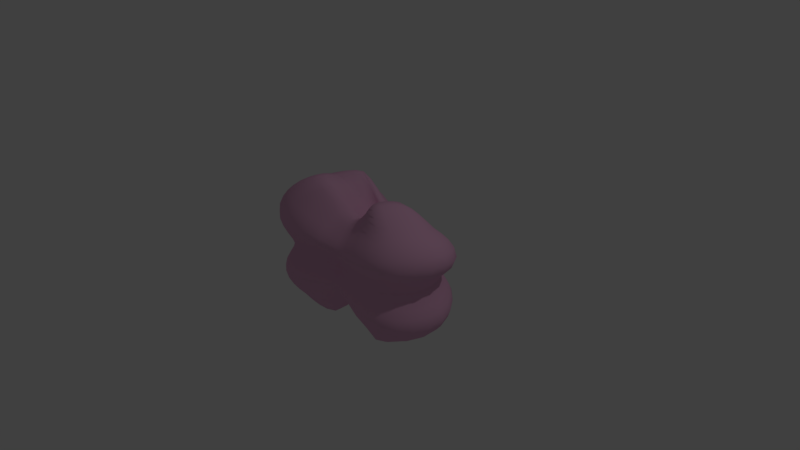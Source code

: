 # Source: Brain.blend  (saved by Blender 2.79.0; exported with 4.5.12 LTS)
import bpy
from mathutils import Matrix  # noqa: F401  (used for matrix-valued properties, if any)

bpy.ops.wm.read_factory_settings(use_empty=True)
scene = bpy.context.scene
scene.name = 'Scene'

# ---- collections
col_collection_1 = bpy.data.collections.new('Collection 1'); scene.collection.children.link(col_collection_1)

# ---- materials (node trees are filled in below, after node groups)
mat_pink = bpy.data.materials.new('Pink')
mat_pink.alpha_threshold = 0.0
mat_pink.diffuse_color = (0.7991, 0.4342, 0.6445, 1.0)
mat_pink.roughness = 0.5

# ---- material node trees
mat_pink.use_nodes = True; mat_pink.node_tree.nodes.clear()
_N = mat_pink.node_tree.nodes; _L = mat_pink.node_tree.links
n0 = _N.new('ShaderNodeOutputMaterial'); n0.name = 'Material Output'; n0.location = (300, 300)
n1 = _N.new('ShaderNodeBsdfDiffuse'); n1.name = 'Diffuse BSDF'; n1.location = (10, 300)
n1.inputs[0].default_value = (0.7991, 0.4342, 0.6445, 1.0)
_L.new(n1.outputs[0], n0.inputs[0])
n0.is_active_output = True

# ---- world
world_world = bpy.data.worlds.new('World'); scene.world = world_world
world_world.color = (0.05088, 0.05088, 0.05088)
world_world.use_sun_shadow = False
world_world.sun_shadow_jitter_overblur = 0.0
world_world.cycles.sampling_method = 'MANUAL'

# ---- cameras
cam_camera = bpy.data.cameras.new('Camera')
cam_camera.clip_end = 100.0
cam_camera.lens = 35.0
cam_camera.sensor_width = 32.0
cam_camera.sensor_height = 18.0
cam_camera.ortho_scale = 7.314
cam_camera.dof.focus_distance = 0.0

# ---- lights
light_lamp = bpy.data.lights.new('Lamp', 'POINT')
light_lamp.transmission_factor = 0.0
light_lamp.cutoff_distance = 30.0
light_lamp.energy = 100.0
light_lamp.shadow_buffer_clip_start = 1.001
light_lamp.shadow_soft_size = 0.1
light_lamp.shadow_maximum_resolution = 0.006
light_lamp.use_absolute_resolution = True

# ---- meshes
me_sphere_001 = bpy.data.meshes.new('Sphere.001')
me_sphere_001.from_pydata([(0.0112, 0.2506, 0.5859), (0.1671, 0.1139, -0.4009), (0.1671, 0.1139, 0.3769), (0.4886, 0.3331, 0.5481), (0.6947, 0.4736, 0.4153), (0.8566, 0.5839, 0.208), (0.6796, 0.4633, -0.01428), (0.8357, 0.5697, -0.2494), (0.6947, 0.4736, -0.4508), (0.4886, 0.3331, -0.5835), (0.5614, 1.49e-07, 0.9239), (1.037, 1.788e-07, 0.7071), (1.379, -5.176e-06, 0.3845), (1.134, -0.002561, -0.0005384), (1.337, 4.504e-06, -0.3832), (1.037, 1.639e-07, -0.7071), (0.5614, 1.49e-07, -0.9239), (0.3969, -0.2706, 0.9239), (0.7335, -0.5, 0.7071), (0.9753, -0.6649, 0.3845), (0.801, -0.5512, -0.0005384), (0.9452, -0.6443, -0.3832), (0.7335, -0.5, -0.7071), (0.3969, -0.2706, -0.9239), (0.0112, -0.2354, 0.5859), (0.0112, -0.4414, 0.4483), (0.0112, -0.5894, 0.2434), (0.004934, -0.4893, -0.001121), (0.0112, -0.571, -0.2441), (0.0112, -0.4414, -0.4498), (0.0112, -0.2354, -0.5874), (-0.4832, -0.3294, 1.015), (-0.8592, -0.5857, 0.7727), (-0.9753, -0.6649, 0.3845), (-0.8085, -0.5512, -0.0005384), (-0.9452, -0.6443, -0.3832), (-0.7335, -0.5, -0.7071), (-0.3969, -0.2706, -0.9239), (-0.5614, 1.565e-07, 0.9239), (-1.037, 2.384e-07, 0.7071), (-1.379, -5.241e-06, 0.3845), (-1.142, -0.002561, -0.0005384), (-1.337, 4.446e-06, -0.3832), (-1.037, 1.634e-07, -0.7071), (-0.5614, 1.634e-07, -0.9239), (-0.3969, 0.2706, 0.9239), (-0.7335, 0.5, 0.7071), (-0.9753, 0.6649, 0.3845), (-0.8085, 0.5461, -0.0005384), (-0.9452, 0.6443, -0.3832), (-0.7335, 0.5, -0.7071), (-0.3969, 0.2706, -0.9239), (0.0112, 0.4566, 0.4483), (0.0112, 0.6047, 0.2434), (0.004934, 0.496, -0.001121), (0.0112, 0.5863, -0.2441), (0.0112, 0.4566, -0.4498), (0.0112, 0.2506, -0.5874), (0.3146, 0.2391, 0.4673), (0.5922, 0.4123, 0.492), (0.78, 0.5506, 0.3267), (0.7712, 0.525, 0.09364), (0.7608, 0.5164, -0.1298), (0.7701, 0.5403, -0.3625), (0.5922, 0.4133, -0.5286), (0.2481, 0.2903, 0.5413), (0.8155, 0.0133, 0.851), (1.244, 0.007036, 0.5835), (1.266, 0.001365, 0.1862), (1.238, 9.046e-05, -0.1905), (1.221, 0.005763, -0.5764), (0.8167, 0.0128, -0.8537), (0.8867, 0.2742, -0.6203), (1.159, 0.3499, -0.32), (0.9757, 0.2972, -0.01431), (1.193, 0.3597, 0.297), (0.8839, 0.2743, 0.601), (0.5217, 0.1795, 0.7481), (0.5223, 0.1788, -0.7663), (0.5698, -0.41, 0.8487), (0.8654, -0.6136, 0.57), (0.8938, -0.6166, 0.1869), (0.8776, -0.6021, -0.1892), (0.8506, -0.6007, -0.5652), (0.5699, -0.4109, -0.8499), (0.4755, -0.1331, -0.947), (0.9169, -0.2692, -0.7665), (1.233, -0.3781, -0.3987), (1.055, -0.3298, -0.00676), (1.272, -0.39, 0.4005), (0.9143, -0.2676, 0.7677), (0.4752, -0.1329, 0.9473), (0.01292, -0.3522, 0.5378), (0.0112, -0.5283, 0.3552), (0.008081, -0.5406, 0.1206), (0.008029, -0.5309, -0.1224), (0.01117, -0.5186, -0.3547), (0.01209, -0.3513, -0.538), (0.4726, -0.673, -0.317), (0.3998, -0.5609, -0.002821), (0.4874, -0.6955, 0.3177), (0.3635, -0.483, 0.5994), (0.2241, -0.2393, 0.7335), (0.2215, -0.2388, -0.7371), (0.3634, -0.4868, -0.6), (-0.6782, -0.4812, 0.9296), (-0.9356, -0.6578, 0.5907), (-0.8964, -0.6133, 0.1885), (-0.8812, -0.6021, -0.1893), (-0.8506, -0.6004, -0.5651), (-0.5693, -0.4075, -0.8453), (-0.1989, -0.249, -0.7487), (-0.3523, -0.4867, -0.6004), (-0.4613, -0.674, -0.3176), (-0.3986, -0.5626, -0.00292), (-0.477, -0.6963, 0.3121), (-0.4057, -0.5383, 0.6485), (-0.2393, -0.2803, 0.7971), (-0.8172, 0.004946, 0.8547), (-1.242, 0.001351, 0.5818), (-1.266, -0.0004722, 0.1884), (-1.243, -0.001191, -0.1901), (-1.219, 4.226e-05, -0.575), (-0.8157, 0.000171, -0.8515), (-1.057, -0.3265, -0.005637), (-1.267, -0.3869, 0.392), (-0.9854, -0.2983, 0.7923), (-0.5197, -0.159, 0.9879), (-0.4784, -0.1348, -0.9409), (-0.9154, -0.2682, -0.7563), (-1.225, -0.3734, -0.3973), (-0.5697, 0.4078, 0.8462), (-0.8656, 0.6135, 0.5701), (-0.8974, 0.6136, 0.1871), (-0.881, 0.5991, -0.1894), (-0.8508, 0.6006, -0.5653), (-0.5698, 0.4086, -0.8473), (-0.478, 0.1346, -0.9397), (-0.9151, 0.2681, -0.7558), (-1.225, 0.3731, -0.3969), (-1.056, 0.321, -0.005577), (-1.262, 0.3841, 0.3947), (-0.9128, 0.2667, 0.7521), (-0.4775, 0.1343, 0.9347), (0.0127, 0.5464, 0.3572), (0.008664, 0.5529, 0.12), (0.008439, 0.5415, -0.1225), (0.01243, 0.5363, -0.3563), (0.01852, 0.3664, -0.5377), (-0.4767, 0.7131, 0.3178), (-0.351, 0.5027, 0.6028), (-0.1866, 0.2659, -0.763), (-0.3511, 0.5037, -0.6031), (-0.4619, 0.6893, -0.3175), (-0.3989, 0.5681, -0.003017), (0.08588, 0.1955, 0.4703), (0.01983, 0.3664, 0.5362), (0.08786, 0.1944, -0.4842), (0.3147, 0.2392, -0.4965), (0.435, 0.6414, 0.2255), (0.3531, 0.4697, 0.4366), (0.25, 0.2901, -0.5577), (0.3528, 0.4718, -0.4569), (0.4244, 0.6234, -0.2474), (0.3436, 0.5075, -0.008599), (0.3897, 0.07967, 0.6367), (0.3856, 0.07952, -0.6512), (0.2577, -0.1103, 0.6381), (0.26, -0.1062, -0.6516), (0.1017, -0.06278, 0.4874), (0.1012, -0.06188, -0.5021), (-0.1503, -0.1418, 0.6802), (-0.1112, -0.1101, -0.6431), (-0.2018, 0.07095, 0.6471), (-0.1963, 0.06072, -0.6644), (-0.1309, 0.2195, 0.6262), (-0.13, 0.2196, -0.6379), (-0.186, 0.2667, 0.7628), (-0.4322, 0.6301, -0.159), (-0.2656, 0.3993, -0.7099), (-0.2647, 0.399, 0.709), (-0.4402, 0.645, 0.1537), (-0.4098, 0.6209, -0.4833), (-0.4165, 0.6336, 0.4877), (-0.7003, 0.2112, 0.8814), (-1.167, 0.3577, 0.1905), (-1.099, 0.3402, -0.6171), (-1.117, 0.3471, 0.6203), (-1.145, 0.3493, -0.1992), (-0.7016, 0.2101, -0.8862), (-1.099, -0.3404, -0.6175), (-1.164, -0.3623, 0.6331), (-1.146, -0.3523, -0.1994), (-0.7018, -0.2099, -0.886), (-0.7586, -0.2348, 0.934), (-1.169, -0.3595, 0.1894), (-0.4484, -0.6493, 0.4975), (-0.4321, -0.6201, -0.1589), (-0.2751, -0.3784, -0.6985), (-0.3228, -0.4178, 0.7507), (-0.4399, -0.6319, 0.1526), (-0.4105, -0.6024, -0.4807), (0.2917, -0.3707, -0.6947), (0.2933, -0.3678, 0.6923), (0.4463, -0.6323, 0.1541), (0.4217, -0.6021, -0.4801), (0.4286, -0.6125, 0.4844), (0.4383, -0.6188, -0.1586), (0.6988, -0.2022, 0.8999), (1.174, -0.3642, 0.1912), (1.107, -0.3423, -0.6284), (1.127, -0.3487, 0.6381), (1.149, -0.3555, -0.2007), (0.7006, -0.2038, -0.9018), (1.064, 0.3404, 0.4913), (1.07, 0.3243, -0.1651), (0.7082, 0.2375, -0.7187), (0.7066, 0.2377, 0.6976), (1.091, 0.3309, 0.1365), (1.048, 0.3318, -0.5058), (0.3858, 0.5651, -0.127), (0.3057, 0.3826, -0.5183), (0.3054, 0.3824, 0.4987), (0.3913, 0.5758, 0.1062), (0.391, 0.5639, -0.3697), (0.3966, 0.5732, 0.352), (0.3952, 0.2904, 0.5164), (0.6435, 0.4437, 0.4544), (0.8205, 0.5788, 0.272), (0.7261, 0.4859, 0.0438), (0.7997, 0.5501, -0.1856), (0.7328, 0.5097, -0.409), (0.5398, 0.3765, -0.5597), (0.1271, 0.2735, 0.5526), (0.9282, 0.007902, 0.7817), (1.33, 0.007025, 0.4965), (1.188, -0.002304, 0.1011), (1.301, 0.00178, -0.2801), (1.133, 0.004184, -0.6478), (0.693, 0.01371, -0.9044), (0.7925, 0.3805, -0.5413), (1.275, 0.1886, -0.3515), (0.8384, 0.3994, -0.01538), (1.314, 0.1942, 0.3404), (0.7905, 0.3788, 0.5122), (0.5396, 0.09584, 0.8427), (0.5053, 0.2549, -0.6741), (0.6519, -0.4578, 0.7801), (0.925, -0.6538, 0.4841), (0.846, -0.5753, 0.0969), (0.9151, -0.6328, -0.2828), (0.7929, -0.5546, -0.64), (0.481, -0.3515, -0.9015), (0.5171, -0.06477, -0.9407), (0.8325, -0.3948, -0.754), (1.315, -0.1972, -0.3927), (0.9467, -0.4621, -0.005187), (1.357, -0.2035, 0.3946), (0.8304, -0.3934, 0.7549), (0.5168, -0.06454, 0.9411), (0.01217, -0.3986, 0.4948), (0.0112, -0.5665, 0.3035), (0.006549, -0.5097, 0.06198), (0.009556, -0.5559, -0.1816), (0.01118, -0.4821, -0.404), (0.01227, -0.2971, -0.5716), (0.7107, -0.6898, -0.3502), (0.2032, -0.5208, -0.001843), (0.7333, -0.7126, 0.3513), (0.1925, -0.4494, 0.5153), (0.306, -0.2577, 0.8323), (0.1317, -0.2341, -0.6408), (0.544, -0.5089, -0.6668), (-0.7706, -0.5394, 0.8573), (-0.961, -0.6733, 0.4891), (-0.8507, -0.5734, 0.09771), (-0.917, -0.6328, -0.2829), (-0.793, -0.5545, -0.6399), (-0.4819, -0.348, -0.8975), (-0.2923, -0.2623, -0.8424), (-0.1751, -0.453, -0.5175), (-0.7052, -0.6917, -0.3508), (-0.1976, -0.522, -0.001887), (-0.7288, -0.7136, 0.3446), (-0.2051, -0.4762, 0.5386), (-0.3505, -0.3083, 0.9172), (-0.9296, 0.003112, 0.7845), (-1.329, 0.001269, 0.4956), (-1.193, -0.001437, 0.1015), (-1.302, -0.0006144, -0.2807), (-1.133, 2.728e-05, -0.6471), (-0.6929, 0.0002086, -0.903), (-0.9515, -0.4596, -0.004417), (-1.348, -0.2007, 0.3883), (-0.9361, -0.4495, 0.8042), (-0.5402, -0.08008, 0.9542), (-0.4359, -0.2027, -0.9407), (-0.9826, -0.1353, -0.7409), (-1.105, -0.5297, -0.3921), (-0.6521, 0.4563, 0.7789), (-0.9257, 0.6537, 0.4844), (-0.851, 0.571, 0.0974), (-0.9172, 0.6315, -0.2827), (-0.7932, 0.5545, -0.6401), (-0.4823, 0.3492, -0.9006), (-0.5192, 0.06703, -0.9315), (-0.8316, 0.3931, -0.7473), (-1.305, 0.1939, -0.3916), (-0.9507, 0.4537, -0.00448), (-1.345, 0.1995, 0.3907), (-0.8297, 0.3914, 0.7452), (-0.5189, 0.06704, 0.9262), (0.01297, 0.5842, 0.3047), (0.006434, 0.5185, 0.06226), (0.01024, 0.5695, -0.1812), (0.01218, 0.4987, -0.4049), (0.01988, 0.3121, -0.5716), (-0.7293, 0.7226, 0.3514), (-0.1716, 0.4768, 0.5223), (-0.08988, 0.2586, -0.6727), (-0.5386, 0.5181, -0.6693), (-0.2251, 0.639, -0.2808), (-0.6049, 0.579, -0.00287), (0.05184, 0.2227, 0.5304), (0.01612, 0.4131, 0.4938), (0.1222, 0.1608, -0.4311), (0.2454, 0.1793, -0.4382), (0.2233, 0.6208, 0.2343), (0.524, 0.474, 0.4284), (0.3699, 0.3114, -0.5652), (0.1824, 0.458, -0.4477), (0.6325, 0.6156, -0.2471), (0.1743, 0.4999, -0.004789), (0.4629, 0.05691, 0.7926), (0.3027, 0.09176, -0.5024), (0.3015, -0.1899, 0.7939), (0.2266, -0.01868, -0.5016), (0.06105, -0.145, 0.548), (0.1329, 0.01968, -0.4397), (-0.2934, -0.2391, 0.8689), (0.01321, -0.01302, -0.4912), (-0.3632, 0.04385, 0.8115), (-0.03923, 0.08238, -0.4977), (-0.2486, 0.2516, 0.7876), (-0.004369, 0.1774, -0.486), (-0.287, 0.2706, 0.8491), (0.2451, 0.1792, 0.4114), (0.5399, 0.3758, 0.5235), (0.7376, 0.515, 0.3738), (0.8151, 0.5622, 0.1459), (0.7205, 0.4811, -0.07583), (0.8051, 0.5647, -0.3098), (0.6436, 0.4448, -0.4908), (0.3687, 0.3108, 0.5389), (0.6924, 0.01436, 0.9026), (1.144, 0.004994, 0.6518), (1.338, 0.002961, 0.2764), (1.172, -0.003099, -0.1031), (1.295, 0.005642, -0.4898), (0.9297, 0.007928, -0.7844), (0.97, 0.1463, -0.6789), (1.011, 0.4788, -0.2833), (1.08, 0.1604, -0.009429), (1.039, 0.4915, 0.2504), (0.9676, 0.1471, 0.6697), (0.5052, 0.2541, 0.6464), (0.5402, 0.09429, -0.851), (0.4809, -0.3512, 0.9009), (0.8001, -0.5609, 0.6426), (0.9387, -0.6523, 0.2812), (0.8374, -0.5672, -0.09816), (0.9023, -0.6353, -0.4796), (0.6522, -0.4592, -0.7815), (0.4331, -0.2015, -0.9438), (0.9863, -0.1354, -0.752), (1.109, -0.5331, -0.3925), (1.122, -0.1729, -0.005487), (1.144, -0.5499, 0.3942), (0.9843, -0.1342, 0.753), (0.4328, -0.2014, 0.9441), (0.0133, -0.2977, 0.5714), (0.01123, -0.4869, 0.4037), (0.009589, -0.5705, 0.1798), (0.006522, -0.5048, -0.06357), (0.01116, -0.5518, -0.3028), (0.01164, -0.3982, -0.4958), (0.2427, -0.6178, -0.2809), (0.6009, -0.5768, -0.002674), (0.2501, -0.6382, 0.2813), (0.544, -0.5058, 0.6666), (0.1339, -0.2356, 0.6362), (0.3047, -0.2572, -0.8343), (0.1919, -0.4531, -0.5173), (-0.5803, -0.4135, 0.9861), (-0.9005, -0.6288, 0.6858), (-0.9393, -0.6474, 0.2829), (-0.8428, -0.5675, -0.09816), (-0.9024, -0.635, -0.4796), (-0.652, -0.4571, -0.7791), (-0.1047, -0.2407, -0.654), (-0.5384, -0.5094, -0.6678), (-0.226, -0.6179, -0.2813), (-0.6042, -0.5785, -0.002644), (-0.234, -0.6378, 0.2778), (-0.6234, -0.5892, 0.7334), (-0.1276, -0.2583, 0.6753), (-0.6938, 0.00531, 0.9063), (-1.144, 0.0009754, 0.651), (-1.337, 4.476e-05, 0.2785), (-1.18, -0.001826, -0.1019), (-1.294, 5.019e-05, -0.4891), (-0.9291, 8.929e-05, -0.7833), (-1.123, -0.1706, -0.004276), (-1.143, -0.5485, 0.3866), (-1.017, -0.1484, 0.7555), (-0.4988, -0.2419, 1.012), (-0.5195, -0.06716, -0.9326), (-0.8318, -0.3934, -0.7482), (-1.306, -0.1941, -0.3918), (-0.4825, 0.3489, 0.9003), (-0.8004, 0.5607, 0.6427), (-0.941, 0.6509, 0.2809), (-0.8424, 0.5629, -0.09862), (-0.9028, 0.6352, -0.4798), (-0.6524, 0.4576, -0.7802), (-0.4356, 0.2023, -0.9389), (-0.9825, 0.1353, -0.7405), (-1.105, 0.529, -0.3917), (-1.122, 0.1653, -0.00426), (-1.139, 0.545, 0.3913), (-0.9794, 0.1343, 0.7361), (-0.4355, 0.202, 0.9362), (0.01233, 0.5034, 0.4046), (0.01049, 0.5855, 0.1789), (0.006313, 0.5125, -0.06417), (0.0126, 0.569, -0.3036), (0.0155, 0.4135, -0.4957), (-0.2324, 0.6605, 0.2806), (-0.5383, 0.5166, 0.6695), (-0.2874, 0.2703, -0.8491), (-0.1719, 0.4765, -0.5229), (-0.7065, 0.699, -0.3504), (-0.197, 0.5318, -0.002046), (0.1199, 0.1624, 0.4112), (0.02154, 0.3122, 0.5707), (0.05251, 0.2224, -0.5381), (0.3952, 0.2904, -0.5483), (0.6484, 0.6323, 0.2151), (0.1822, 0.4576, 0.4369), (0.1285, 0.2731, -0.559), (0.5238, 0.4766, -0.4576), (0.218, 0.6027, -0.2457), (0.5131, 0.4967, -0.01192), (0.3069, 0.09085, 0.4816), (0.461, 0.05549, -0.8002), (0.2252, -0.02296, 0.4818), (0.3038, -0.1872, -0.8009), (0.1328, 0.01827, 0.4195), (0.06011, -0.1448, -0.5566), (-0.01104, -0.03322, 0.4919), (-0.2382, -0.1947, -0.7972), (-0.0426, 0.08797, 0.4768), (-0.358, 0.03384, -0.8243), (-0.00646, 0.1775, 0.4676), (-0.2498, 0.2516, -0.7925), (-0.08915, 0.2593, 0.6724), (-0.2117, 0.5871, -0.1404), (-0.6588, 0.637, -0.1648), (-0.4462, 0.6665, -0.2359), (-0.4168, 0.5918, -0.08363), (-0.1274, 0.3785, -0.6183), (-0.4117, 0.4165, -0.7911), (-0.219, 0.343, -0.752), (-0.3073, 0.4541, -0.6583), (-0.1258, 0.379, 0.6177), (-0.4111, 0.416, 0.7904), (-0.307, 0.4529, 0.6573), (-0.2182, 0.3436, 0.7519), (-0.2156, 0.5999, 0.1367), (-0.671, 0.6506, 0.1599), (-0.421, 0.5996, 0.07837), (-0.4573, 0.6873, 0.2326), (-0.1999, 0.5757, -0.4178), (-0.6289, 0.6324, -0.5373), (-0.3798, 0.5646, -0.5451), (-0.4341, 0.666, -0.4043), (-0.04909, 0.2343, -0.6228), (-0.02317, 0.2099, -0.5576), (-0.1543, 0.2426, -0.7023), (-0.04841, 0.2346, 0.6172), (-0.1536, 0.2426, 0.6966), (-0.02426, 0.2102, 0.5454), (-0.2029, 0.5879, 0.4206), (-0.6394, 0.6444, 0.543), (-0.4443, 0.6858, 0.4078), (-0.3831, 0.5702, 0.5472), (-0.6391, 0.3149, 0.8782), (-0.7602, 0.1085, 0.8712), (-0.8087, 0.2402, 0.8209), (-0.5933, 0.1741, 0.9286), (-1.047, 0.5014, 0.1773), (-1.235, 0.1837, 0.1784), (-1.103, 0.3325, 0.09887), (-1.227, 0.379, 0.2859), (-0.9875, 0.4858, -0.6076), (-1.173, 0.1735, -0.6086), (-1.01, 0.3066, -0.6923), (-1.177, 0.3668, -0.5173), (-0.2913, 0.1818, -0.8048), (-0.172, 0.1424, -0.642), (-0.3244, 0.09158, -0.8167), (-0.2913, 0.1819, 0.7963), (-0.3263, 0.09621, 0.8051), (-0.1752, 0.1481, 0.6274), (-1.003, 0.4946, 0.6125), (-1.191, 0.1772, 0.6129), (-1.207, 0.3773, 0.5206), (-1.018, 0.309, 0.692), (-1.029, 0.4906, -0.1843), (-1.214, 0.1797, -0.1848), (-1.195, 0.3679, -0.2931), (-1.091, 0.3283, -0.1077), (-0.6399, 0.3151, -0.8818), (-0.7616, 0.1057, -0.8753), (-0.5941, 0.1736, -0.9328), (-0.8111, 0.2407, -0.8262), (-1.173, -0.1735, -0.6089), (-0.9879, -0.4863, -0.6083), (-1.011, -0.3068, -0.6928), (-1.178, -0.3669, -0.5177), (-0.3264, -0.02867, -0.8198), (-0.1571, -0.02572, -0.6489), (-0.2793, -0.1198, -0.8114), (-0.3529, -0.03109, 0.8335), (-0.319, -0.1425, 0.8537), (-0.1808, -0.03752, 0.6575), (-1.216, -0.1819, 0.6177), (-1.07, -0.5283, 0.629), (-1.232, -0.384, 0.5208), (-1.08, -0.3327, 0.7199), (-1.214, -0.1824, -0.1849), (-1.03, -0.4943, -0.1843), (-1.196, -0.3696, -0.2935), (-1.092, -0.3326, -0.1077), (-0.7618, -0.1054, -0.8753), (-0.6397, -0.3147, -0.8815), (-0.5941, -0.1738, -0.9316), (-0.8113, -0.2406, -0.8263), (-0.7897, -0.1142, 0.8978), (-0.7248, -0.3605, 0.9543), (-0.8763, -0.2669, 0.8702), (-0.6443, -0.1945, 0.9804), (-1.236, -0.1851, 0.1776), (-1.048, -0.503, 0.1771), (-1.104, -0.3361, 0.09825), (-1.228, -0.3797, 0.2847), (-0.1892, -0.2109, 0.7431), (-0.06778, -0.1845, 0.6342), (-0.02995, -0.1125, 0.5722), (-0.6889, -0.6862, 0.5571), (-0.2234, -0.578, 0.42), (-0.4611, -0.6833, 0.4072), (-0.4259, -0.5975, 0.5754), (-0.6582, -0.6338, -0.165), (-0.2125, -0.5728, -0.1417), (-0.4457, -0.6536, -0.2362), (-0.4165, -0.5848, -0.08308), (-0.4153, -0.4048, -0.7834), (-0.1388, -0.3524, -0.6072), (-0.2318, -0.3198, -0.7314), (-0.3127, -0.4348, -0.6512), (-0.4874, -0.4664, 0.8601), (-0.1663, -0.3697, 0.631), (-0.3627, -0.481, 0.7018), (-0.2748, -0.3556, 0.7823), (-0.6698, -0.6438, 0.1603), (-0.2163, -0.5838, 0.1377), (-0.4206, -0.5908, 0.07734), (-0.4575, -0.6701, 0.2301), (-0.6282, -0.623, -0.5357), (-0.2029, -0.551, -0.4133), (-0.3806, -0.5469, -0.5425), (-0.434, -0.6484, -0.4031), (-0.1495, -0.1796, -0.7005), (-0.01022, -0.09427, -0.5619), (-0.04782, -0.1666, -0.6182), (0.1591, -0.3483, -0.6051), (0.4233, -0.4022, -0.7829), (0.2493, -0.3122, -0.7272), (0.3264, -0.4311, -0.6493), (0.1607, -0.3455, 0.6028), (0.4239, -0.4002, 0.7809), (0.3275, -0.4272, 0.6474), (0.2515, -0.3111, 0.7243), (0.2276, -0.584, 0.1385), (0.6715, -0.6451, 0.1607), (0.4245, -0.5903, 0.0781), (0.4654, -0.6717, 0.2332), (0.2196, -0.5512, -0.4131), (0.6338, -0.6221, -0.5347), (0.3917, -0.547, -0.5421), (0.4452, -0.6477, -0.4024), (0.1532, -0.1586, -0.6175), (0.1878, -0.09507, -0.566), (0.2347, -0.1666, -0.7006), (0.1539, -0.1598, 0.6086), (0.2344, -0.1686, 0.6919), (0.1864, -0.09832, 0.5521), (0.2235, -0.5599, 0.4151), (0.6445, -0.6327, 0.5401), (0.4555, -0.6657, 0.406), (0.3953, -0.55, 0.544), (0.2236, -0.5722, -0.1415), (0.6594, -0.6321, -0.1651), (0.4544, -0.6523, -0.2358), (0.4204, -0.5833, -0.08281), (0.6382, -0.3129, 0.892), (0.7621, -0.09391, 0.8895), (0.8088, -0.2361, 0.8382), (0.5916, -0.1679, 0.9458), (1.05, -0.5076, 0.1768), (1.24, -0.1867, 0.1754), (1.105, -0.3398, 0.09892), (1.236, -0.3855, 0.2888), (0.992, -0.4888, -0.6146), (1.183, -0.1716, -0.6207), (1.016, -0.3082, -0.7035), (1.187, -0.3708, -0.5242), (0.35, -0.1155, -0.8126), (0.3259, -0.01542, -0.6485), (0.4179, -0.01127, -0.814), (0.3476, -0.1176, 0.8063), (0.4188, -0.009613, 0.8074), (0.3272, -0.01773, 0.6342), (1.008, -0.4979, 0.6231), (1.203, -0.1736, 0.6307), (1.218, -0.3815, 0.5328), (1.024, -0.3104, 0.7091), (1.03, -0.4963, -0.1844), (1.216, -0.1836, -0.1834), (1.201, -0.3736, -0.2945), (1.092, -0.3354, -0.1093), (0.6392, -0.3142, -0.8934), (0.7636, -0.0951, -0.8913), (0.5923, -0.1689, -0.9465), (0.8118, -0.2381, -0.8398), (0.4463, 0.1333, -0.7143), (0.368, 0.1533, -0.5595), (0.4316, 0.2206, -0.6239), (0.4482, 0.134, 0.6975), (0.4339, 0.2218, 0.5988), (0.3726, 0.1527, 0.5367), (1.169, 0.1866, 0.5551), (0.9261, 0.4573, 0.4171), (1.141, 0.3657, 0.4041), (0.9753, 0.3106, 0.5503), (1.173, 0.171, -0.1653), (0.9254, 0.4344, -0.137), (1.122, 0.3444, -0.2374), (1.016, 0.3017, -0.09544), (0.7666, 0.1349, -0.799), (0.6507, 0.3283, -0.6261), (0.6148, 0.2173, -0.752), (0.7984, 0.2583, -0.6721), (0.7653, 0.1366, 0.7875), (0.6498, 0.3268, 0.5961), (0.7957, 0.2577, 0.6509), (0.6136, 0.218, 0.7316), (1.196, 0.1734, 0.1479), (0.941, 0.4417, 0.1028), (1.027, 0.305, 0.06771), (1.15, 0.3539, 0.2102), (1.15, 0.1806, -0.5575), (0.9142, 0.4491, -0.443), (0.969, 0.3062, -0.5671), (1.115, 0.3538, -0.4209), (0.5749, 0.5526, -0.1217), (0.1972, 0.5522, -0.1249), (0.4044, 0.6008, -0.1843), (0.3658, 0.529, -0.07097), (0.4488, 0.3995, -0.5247), (0.1619, 0.3681, -0.5193), (0.2798, 0.3389, -0.5467), (0.329, 0.4285, -0.4893), (0.4487, 0.3981, 0.4958), (0.1619, 0.3686, 0.5094), (0.3292, 0.427, 0.469), (0.2795, 0.3386, 0.5286), (0.5825, 0.5621, 0.09222), (0.2001, 0.5629, 0.1134), (0.3687, 0.5347, 0.05243), (0.4122, 0.6162, 0.1621), (0.5812, 0.5606, -0.3714), (0.2022, 0.545, -0.36), (0.3717, 0.5202, -0.4157), (0.4071, 0.6031, -0.313), (0.2844, 0.2688, -0.5258), (0.2008, 0.2241, -0.4735), (0.1664, 0.2444, -0.5237), (0.2837, 0.2701, 0.5027), (0.1647, 0.2439, 0.5098), (0.1987, 0.2244, 0.4518), (0.589, 0.5686, 0.344), (0.2049, 0.555, 0.3514), (0.415, 0.6181, 0.2944), (0.3746, 0.5235, 0.3968), (0.1937, 0.5082, 0.3963), (0.2143, 0.5971, 0.2983), (0.6193, 0.6125, 0.287), (0.2102, 0.582, -0.3073), (0.1924, 0.5036, -0.406), (0.5525, 0.521, -0.417), (0.2115, 0.599, 0.1706), (0.1877, 0.5249, 0.05763), (0.549, 0.5227, 0.04415), (0.1489, 0.3232, 0.538), (0.1724, 0.4142, 0.4744), (0.4863, 0.4368, 0.4631), (0.1724, 0.4145, -0.4852), (0.1489, 0.3225, -0.5461), (0.41, 0.3571, -0.5505), (0.1861, 0.5192, -0.06772), (0.2074, 0.5836, -0.1828), (0.6041, 0.5915, -0.18), (0.9701, 0.4771, -0.3709), (0.8541, 0.4176, -0.4957), (1.063, 0.1659, -0.6238), (0.9953, 0.476, 0.1698), (0.8879, 0.4131, 0.04833), (1.13, 0.162, 0.07545), (0.5768, 0.2962, 0.627), (0.7203, 0.354, 0.5552), (0.8675, 0.1434, 0.7309), (0.7219, 0.3562, -0.5855), (0.5772, 0.2974, -0.6563), (0.6539, 0.1231, -0.8383), (0.8797, 0.4092, -0.08023), (0.973, 0.4648, -0.2047), (1.236, 0.1851, -0.251), (0.8588, 0.4209, 0.4684), (0.9905, 0.49, 0.3434), (1.261, 0.2026, 0.4618), (0.8779, -0.1152, -0.8268), (0.6434, -0.07565, -0.9357), (0.5353, -0.2631, -0.939), (1.159, -0.1757, -0.1003), (1.279, -0.1937, -0.2807), (1.078, -0.5244, -0.2833), (1.097, -0.1543, 0.699), (1.303, -0.1942, 0.5293), (1.09, -0.5401, 0.5209), (1.269, -0.1895, -0.5199), (1.088, -0.1541, -0.6932), (0.9144, -0.4453, -0.6899), (1.316, -0.1991, 0.2749), (1.172, -0.1771, 0.09167), (0.9936, -0.4773, 0.09056), (0.6427, -0.07462, 0.9349), (0.8753, -0.1139, 0.8251), (0.7357, -0.3554, 0.827), (0.6299, -0.5974, -0.08673), (0.6864, -0.67, -0.254), (0.2326, -0.6007, -0.2095), (0.594, -0.5725, 0.6066), (0.6895, -0.688, 0.4536), (0.2355, -0.6078, 0.3535), (0.6732, -0.6693, -0.4486), (0.5888, -0.5691, -0.604), (0.2053, -0.5043, -0.4671), (0.7038, -0.6897, 0.251), (0.6362, -0.6042, 0.08212), (0.2162, -0.5464, 0.07087), (0.3593, -0.3366, 0.8202), (0.4836, -0.4552, 0.7258), (0.1762, -0.3991, 0.5606), (0.4832, -0.4586, -0.7276), (0.3583, -0.3373, -0.8223), (0.1431, -0.2941, -0.6318), (-0.2134, -0.5923, -0.3514), (-0.1886, -0.5041, -0.4671), (-0.5832, -0.5696, -0.6049), (-0.2247, -0.6165, 0.2058), (-0.2076, -0.5469, 0.07044), (-0.6368, -0.6044, 0.08194), (-0.1447, -0.3187, 0.66), (-0.1849, -0.425, 0.5866), (-0.5551, -0.5323, 0.8015), (-0.1564, -0.4046, -0.564), (-0.1195, -0.3009, -0.6377), (-0.3497, -0.3403, -0.824), (-0.2056, -0.5413, -0.07392), (-0.2188, -0.601, -0.2098), (-0.6832, -0.6718, -0.2542), (-0.2136, -0.5298, 0.4815), (-0.2276, -0.6161, 0.353), (-0.711, -0.7138, 0.4529), (-1.103, -0.5344, 0.276), (-0.9951, -0.4738, 0.09091), (-1.17, -0.1745, 0.09314), (-0.6128, -0.3036, 1.002), (-0.8339, -0.4083, 0.8871), (-0.9063, -0.1311, 0.832), (-0.7374, -0.3567, -0.8192), (-0.538, -0.2635, -0.928), (-0.644, -0.08655, -0.9206), (-0.986, -0.4694, -0.09814), (-1.076, -0.5216, -0.2834), (-1.273, -0.1922, -0.2821), (-1.008, -0.494, 0.7234), (-1.12, -0.5515, 0.5133), (-1.302, -0.1962, 0.5161), (-1.059, -0.5216, -0.5096), (-0.9121, -0.4433, -0.6837), (-1.081, -0.1556, -0.6813), (-0.8746, 0.1212, -0.8126), (-0.6438, 0.08659, -0.9208), (-0.5381, 0.2636, -0.9292), (-1.158, 0.1693, -0.1001), (-1.273, 0.1907, -0.2819), (-1.075, 0.5194, -0.2829), (-1.088, 0.1569, 0.6809), (-1.288, 0.1953, 0.5174), (-1.084, 0.5355, 0.514), (-1.257, 0.1895, -0.5126), (-1.081, 0.1555, -0.681), (-0.9118, 0.4428, -0.6829), (-1.305, 0.1965, 0.276), (-1.169, 0.1713, 0.09356), (-0.9942, 0.4701, 0.09118), (-0.643, 0.0894, 0.9171), (-0.8719, 0.1223, 0.8075), (-0.7358, 0.3551, 0.8151), (-0.5888, 0.5836, 0.6095), (-0.6855, 0.6995, 0.4554), (-0.2159, 0.6344, 0.3558), (-0.669, 0.6796, -0.4502), (-0.5837, 0.5787, -0.6065), (-0.1853, 0.5284, -0.4723), (-0.702, 0.6979, 0.2501), (-0.6378, 0.6077, 0.08202), (-0.2072, 0.5593, 0.07038), (-0.3442, 0.3518, 0.8369), (-0.4745, 0.4687, 0.7319), (-0.1479, 0.4296, 0.5715), (-0.4749, 0.4703, -0.7328), (-0.3446, 0.3518, -0.8368), (-0.1032, 0.3263, -0.6572), (-0.6313, 0.6005, -0.08704), (-0.6843, 0.6773, -0.2536), (-0.2177, 0.6192, -0.2084), (-0.2052, 0.5526, -0.07393), (-0.1488, 0.4297, -0.5724), (-0.1015, 0.3272, 0.6572), (-0.2231, 0.6377, 0.2056), (-0.2111, 0.6163, -0.3535), (-0.1867, 0.5343, 0.4734), (-0.5378, 0.2634, 0.9265), (-1.103, 0.5349, 0.2774), (-1.058, 0.521, -0.5091), (-0.9182, 0.4461, 0.6843), (-0.9847, 0.4643, -0.09843), (-0.7375, 0.3566, -0.8189), (-1.257, -0.1895, -0.5129), (-1.121, -0.1658, 0.6938), (-1.159, -0.1732, -0.1001), (-0.8747, -0.1211, -0.8127), (-0.669, -0.09432, 0.944), (-1.306, -0.1967, 0.2749), (-0.6569, -0.6443, 0.649), (-0.6307, -0.5992, -0.08668), (-0.4765, -0.4599, -0.7281), (-0.4146, -0.3938, 0.901), (-0.7006, -0.6865, 0.2485), (-0.6677, -0.6708, -0.4495), (0.175, -0.4023, -0.5628), (0.1455, -0.2929, 0.6284), (0.2381, -0.6178, 0.2076), (0.2301, -0.5924, -0.3511), (0.2076, -0.5066, 0.4672), (0.2141, -0.5404, -0.07382), (0.5348, -0.2624, 0.9385), (1.107, -0.5407, 0.2786), (1.063, -0.5251, -0.5131), (0.9211, -0.4489, 0.6947), (0.9833, -0.4713, -0.09878), (0.7377, -0.3575, -0.8285), (1.071, 0.1694, 0.6182), (1.118, 0.161, -0.0929), (0.87, 0.1426, -0.7425), (0.6529, 0.1251, 0.8278), (1.269, 0.1901, 0.2342), (1.23, 0.1945, -0.4658), (0.5449, 0.5176, -0.07043), (0.4862, 0.4391, -0.4925), (0.4098, 0.356, 0.5227), (0.6156, 0.6056, 0.1482), (0.6075, 0.5986, -0.3151), (0.5565, 0.5236, 0.389)], [], [(897, 328, 4, 348), (0, 323, 233), (1, 325, 326), (896, 331, 7, 351), (895, 447, 5, 349), (894, 353, 3, 347), (893, 450, 8, 352), (892, 452, 6, 350), (891, 241, 14, 358), (890, 243, 12, 356), (889, 245, 10, 354), (888, 360, 15, 359), (887, 362, 13, 357), (886, 364, 11, 355), (3, 226, 365), (1, 326, 334), (885, 254, 22, 372), (884, 256, 20, 370), (883, 258, 18, 368), (10, 333, 259), (1, 334, 336), (882, 375, 21, 371), (881, 377, 19, 369), (880, 379, 17, 367), (879, 267, 27, 383), (878, 269, 25, 381), (17, 335, 270), (1, 336, 338), (877, 386, 28, 384), (876, 388, 26, 382), (875, 390, 24, 380), (874, 392, 29, 385), (1, 338, 340), (873, 281, 35, 397), (872, 283, 33, 395), (871, 285, 31, 393), (870, 400, 36, 398), (869, 402, 34, 396), (868, 404, 32, 394), (24, 337, 405), (867, 293, 40, 408), (866, 295, 38, 406), (865, 297, 43, 411), (864, 412, 41, 409), (863, 414, 39, 407), (31, 339, 415), (1, 340, 342), (862, 418, 42, 410), (861, 306, 50, 424), (860, 308, 48, 422), (859, 310, 46, 420), (38, 341, 311), (1, 342, 344), (858, 427, 49, 423), (857, 429, 47, 421), (856, 431, 45, 419), (855, 318, 52, 432), (45, 343, 345), (1, 344, 325), (854, 321, 55, 435), (853, 437, 53, 433), (852, 465, 0, 444), (851, 440, 56, 436), (850, 442, 54, 434), (849, 466, 146, 314), (848, 467, 178, 468), (847, 322, 154, 469), (846, 470, 148, 316), (845, 471, 179, 472), (844, 320, 152, 473), (843, 474, 156, 324), (842, 475, 180, 476), (841, 345, 177, 477), (840, 478, 145, 313), (839, 479, 181, 480), (838, 317, 149, 481), (837, 482, 147, 315), (836, 483, 182, 484), (835, 441, 153, 485), (157, 486, 445), (157, 487, 486), (176, 464, 488), (177, 489, 465), (177, 490, 489), (175, 463, 491), (834, 492, 144, 312), (833, 493, 183, 494), (832, 438, 150, 495), (831, 496, 131, 299), (830, 497, 184, 498), (829, 311, 143, 499), (828, 500, 133, 301), (827, 501, 185, 502), (826, 309, 141, 503), (825, 504, 135, 303), (824, 505, 186, 506), (823, 307, 139, 507), (176, 508, 464), (176, 509, 508), (174, 462, 510), (143, 511, 431), (143, 512, 511), (173, 461, 513), (822, 514, 132, 300), (821, 515, 187, 516), (820, 430, 142, 517), (819, 518, 134, 302), (818, 519, 188, 520), (817, 428, 140, 521), (816, 522, 136, 304), (815, 523, 189, 524), (814, 426, 138, 525), (813, 526, 122, 290), (812, 527, 190, 528), (811, 298, 130, 529), (174, 530, 462), (174, 531, 530), (172, 460, 532), (127, 533, 295), (127, 534, 533), (171, 459, 535), (810, 536, 119, 287), (809, 537, 191, 538), (808, 294, 126, 539), (807, 540, 121, 289), (806, 541, 192, 542), (805, 292, 124, 543), (804, 544, 123, 291), (803, 545, 193, 546), (802, 417, 129, 547), (801, 548, 118, 286), (800, 549, 194, 550), (799, 415, 127, 551), (798, 552, 120, 288), (797, 553, 195, 554), (796, 413, 125, 555), (117, 556, 285), (117, 557, 556), (169, 457, 558), (795, 559, 106, 274), (794, 560, 196, 561), (793, 284, 116, 562), (792, 563, 108, 276), (791, 564, 197, 565), (790, 282, 114, 566), (789, 567, 110, 278), (788, 568, 198, 569), (787, 280, 112, 570), (786, 571, 105, 273), (785, 572, 199, 573), (784, 405, 117, 574), (783, 575, 107, 275), (782, 576, 200, 577), (781, 403, 115, 578), (780, 579, 109, 277), (779, 580, 201, 581), (778, 401, 113, 582), (172, 583, 460), (172, 584, 583), (170, 458, 585), (777, 586, 97, 265), (776, 587, 202, 588), (775, 272, 104, 589), (774, 590, 92, 260), (773, 591, 203, 592), (772, 270, 102, 593), (771, 594, 94, 262), (770, 595, 204, 596), (769, 268, 100, 597), (768, 598, 96, 264), (767, 599, 205, 600), (766, 266, 98, 601), (170, 602, 458), (170, 603, 602), (168, 456, 604), (102, 605, 390), (102, 606, 605), (167, 455, 607), (765, 608, 93, 261), (764, 609, 206, 610), (763, 389, 101, 611), (762, 612, 95, 263), (761, 613, 207, 614), (760, 387, 99, 615), (759, 616, 79, 247), (758, 617, 208, 618), (757, 259, 91, 619), (756, 620, 81, 249), (755, 621, 209, 622), (754, 257, 89, 623), (753, 624, 83, 251), (752, 625, 210, 626), (751, 255, 87, 627), (168, 628, 456), (168, 629, 628), (166, 454, 630), (91, 631, 379), (91, 632, 631), (165, 453, 633), (750, 634, 80, 248), (749, 635, 211, 636), (748, 378, 90, 637), (747, 638, 82, 250), (746, 639, 212, 640), (745, 376, 88, 641), (744, 642, 84, 252), (743, 643, 213, 644), (742, 374, 86, 645), (166, 646, 454), (166, 647, 646), (158, 446, 648), (77, 649, 245), (77, 650, 649), (58, 346, 651), (741, 652, 67, 235), (740, 653, 214, 654), (739, 244, 76, 655), (738, 656, 69, 237), (737, 657, 215, 658), (736, 242, 74, 659), (735, 660, 71, 239), (734, 661, 216, 662), (733, 240, 72, 663), (732, 664, 66, 234), (731, 665, 217, 666), (730, 365, 77, 667), (729, 668, 68, 236), (728, 669, 218, 670), (727, 363, 75, 671), (726, 672, 70, 238), (725, 673, 219, 674), (724, 361, 73, 675), (723, 676, 62, 230), (722, 677, 220, 678), (721, 332, 164, 679), (720, 680, 64, 232), (719, 681, 221, 682), (718, 330, 162, 683), (717, 684, 59, 227), (716, 685, 222, 686), (715, 233, 65, 687), (714, 688, 61, 229), (713, 689, 223, 690), (712, 327, 159, 691), (711, 692, 63, 231), (710, 693, 224, 694), (709, 451, 163, 695), (158, 696, 446), (158, 697, 696), (157, 445, 698), (65, 699, 353), (65, 700, 699), (155, 443, 701), (708, 702, 60, 228), (707, 703, 225, 704), (706, 448, 160, 705), (703, 706, 705, 225), (144, 432, 706, 703), (432, 52, 448, 706), (327, 707, 704, 159), (53, 312, 707, 327), (312, 144, 703, 707), (447, 708, 228, 5), (159, 704, 708, 447), (704, 225, 702, 708), (701, 346, 58), (701, 443, 346), (443, 2, 346), (699, 701, 58), (699, 700, 701), (700, 155, 701), (353, 226, 3), (353, 699, 226), (699, 58, 226), (698, 449, 161), (698, 445, 449), (445, 57, 449), (696, 698, 161), (696, 697, 698), (697, 157, 698), (446, 329, 9), (446, 696, 329), (696, 161, 329), (693, 709, 695, 224), (147, 435, 709, 693), (435, 55, 451, 709), (330, 710, 694, 162), (56, 315, 710, 330), (315, 147, 693, 710), (450, 711, 231, 8), (162, 694, 711, 450), (694, 224, 692, 711), (689, 712, 691, 223), (145, 433, 712, 689), (433, 53, 327, 712), (332, 713, 690, 164), (54, 313, 713, 332), (313, 145, 689, 713), (452, 714, 229, 6), (164, 690, 714, 452), (690, 223, 688, 714), (685, 715, 687, 222), (156, 444, 715, 685), (444, 0, 233, 715), (448, 716, 686, 160), (52, 324, 716, 448), (324, 156, 685, 716), (328, 717, 227, 4), (160, 686, 717, 328), (686, 222, 684, 717), (681, 718, 683, 221), (148, 436, 718, 681), (436, 56, 330, 718), (449, 719, 682, 161), (57, 316, 719, 449), (316, 148, 681, 719), (329, 720, 232, 9), (161, 682, 720, 329), (682, 221, 680, 720), (677, 721, 679, 220), (146, 434, 721, 677), (434, 54, 332, 721), (451, 722, 678, 163), (55, 314, 722, 451), (314, 146, 677, 722), (331, 723, 230, 7), (163, 678, 723, 331), (678, 220, 676, 723), (673, 724, 675, 219), (63, 351, 724, 673), (351, 7, 361, 724), (240, 725, 674, 72), (8, 231, 725, 240), (231, 63, 673, 725), (360, 726, 238, 15), (72, 674, 726, 360), (674, 219, 672, 726), (669, 727, 671, 218), (61, 349, 727, 669), (349, 5, 363, 727), (242, 728, 670, 74), (6, 229, 728, 242), (229, 61, 669, 728), (362, 729, 236, 13), (74, 670, 729, 362), (670, 218, 668, 729), (665, 730, 667, 217), (59, 347, 730, 665), (347, 3, 365, 730), (244, 731, 666, 76), (4, 227, 731, 244), (227, 59, 665, 731), (364, 732, 234, 11), (76, 666, 732, 364), (666, 217, 664, 732), (661, 733, 663, 216), (64, 352, 733, 661), (352, 8, 240, 733), (246, 734, 662, 78), (9, 232, 734, 246), (232, 64, 661, 734), (366, 735, 239, 16), (78, 662, 735, 366), (662, 216, 660, 735), (657, 736, 659, 215), (62, 350, 736, 657), (350, 6, 242, 736), (361, 737, 658, 73), (7, 230, 737, 361), (230, 62, 657, 737), (241, 738, 237, 14), (73, 658, 738, 241), (658, 215, 656, 738), (653, 739, 655, 214), (60, 348, 739, 653), (348, 4, 244, 739), (363, 740, 654, 75), (5, 228, 740, 363), (228, 60, 653, 740), (243, 741, 235, 12), (75, 654, 741, 243), (654, 214, 652, 741), (651, 453, 165), (651, 346, 453), (346, 2, 453), (649, 651, 165), (649, 650, 651), (650, 58, 651), (245, 333, 10), (245, 649, 333), (649, 165, 333), (648, 246, 78), (648, 446, 246), (446, 9, 246), (646, 648, 78), (646, 647, 648), (647, 158, 648), (454, 366, 16), (454, 646, 366), (646, 78, 366), (643, 742, 645, 213), (71, 359, 742, 643), (359, 15, 374, 742), (253, 743, 644, 85), (16, 239, 743, 253), (239, 71, 643, 743), (373, 744, 252, 23), (85, 644, 744, 373), (644, 213, 642, 744), (639, 745, 641, 212), (69, 357, 745, 639), (357, 13, 376, 745), (255, 746, 640, 87), (14, 237, 746, 255), (237, 69, 639, 746), (375, 747, 250, 21), (87, 640, 747, 375), (640, 212, 638, 747), (635, 748, 637, 211), (67, 355, 748, 635), (355, 11, 378, 748), (257, 749, 636, 89), (12, 235, 749, 257), (235, 67, 635, 749), (377, 750, 248, 19), (89, 636, 750, 377), (636, 211, 634, 750), (633, 455, 167), (633, 453, 455), (453, 2, 455), (631, 633, 167), (631, 632, 633), (632, 165, 633), (379, 335, 17), (379, 631, 335), (631, 167, 335), (630, 253, 85), (630, 454, 253), (454, 16, 253), (628, 630, 85), (628, 629, 630), (629, 166, 630), (456, 373, 23), (456, 628, 373), (628, 85, 373), (625, 751, 627, 210), (70, 358, 751, 625), (358, 14, 255, 751), (374, 752, 626, 86), (15, 238, 752, 374), (238, 70, 625, 752), (254, 753, 251, 22), (86, 626, 753, 254), (626, 210, 624, 753), (621, 754, 623, 209), (68, 356, 754, 621), (356, 12, 257, 754), (376, 755, 622, 88), (13, 236, 755, 376), (236, 68, 621, 755), (256, 756, 249, 20), (88, 622, 756, 256), (622, 209, 620, 756), (617, 757, 619, 208), (66, 354, 757, 617), (354, 10, 259, 757), (378, 758, 618, 90), (11, 234, 758, 378), (234, 66, 617, 758), (258, 759, 247, 18), (90, 618, 759, 258), (618, 208, 616, 759), (613, 760, 615, 207), (82, 370, 760, 613), (370, 20, 387, 760), (266, 761, 614, 98), (21, 250, 761, 266), (250, 82, 613, 761), (386, 762, 263, 28), (98, 614, 762, 386), (614, 207, 612, 762), (609, 763, 611, 206), (80, 368, 763, 609), (368, 18, 389, 763), (268, 764, 610, 100), (19, 248, 764, 268), (248, 80, 609, 764), (388, 765, 261, 26), (100, 610, 765, 388), (610, 206, 608, 765), (607, 457, 169), (607, 455, 457), (455, 2, 457), (605, 607, 169), (605, 606, 607), (606, 167, 607), (390, 337, 24), (390, 605, 337), (605, 169, 337), (604, 391, 103), (604, 456, 391), (456, 23, 391), (602, 604, 103), (602, 603, 604), (603, 168, 604), (458, 271, 30), (458, 602, 271), (602, 103, 271), (599, 766, 601, 205), (83, 371, 766, 599), (371, 21, 266, 766), (272, 767, 600, 104), (22, 251, 767, 272), (251, 83, 599, 767), (392, 768, 264, 29), (104, 600, 768, 392), (600, 205, 598, 768), (595, 769, 597, 204), (81, 369, 769, 595), (369, 19, 268, 769), (387, 770, 596, 99), (20, 249, 770, 387), (249, 81, 595, 770), (267, 771, 262, 27), (99, 596, 771, 267), (596, 204, 594, 771), (591, 772, 593, 203), (79, 367, 772, 591), (367, 17, 270, 772), (389, 773, 592, 101), (18, 247, 773, 389), (247, 79, 591, 773), (269, 774, 260, 25), (101, 592, 774, 269), (592, 203, 590, 774), (587, 775, 589, 202), (84, 372, 775, 587), (372, 22, 272, 775), (391, 776, 588, 103), (23, 252, 776, 391), (252, 84, 587, 776), (271, 777, 265, 30), (103, 588, 777, 271), (588, 202, 586, 777), (585, 399, 111), (585, 458, 399), (458, 30, 399), (583, 585, 111), (583, 584, 585), (584, 170, 585), (460, 279, 37), (460, 583, 279), (583, 111, 279), (580, 778, 582, 201), (96, 384, 778, 580), (384, 28, 401, 778), (280, 779, 581, 112), (29, 264, 779, 280), (264, 96, 580, 779), (400, 780, 277, 36), (112, 581, 780, 400), (581, 201, 579, 780), (576, 781, 578, 200), (94, 382, 781, 576), (382, 26, 403, 781), (282, 782, 577, 114), (27, 262, 782, 282), (262, 94, 576, 782), (402, 783, 275, 34), (114, 577, 783, 402), (577, 200, 575, 783), (572, 784, 574, 199), (92, 380, 784, 572), (380, 24, 405, 784), (284, 785, 573, 116), (25, 260, 785, 284), (260, 92, 572, 785), (404, 786, 273, 32), (116, 573, 786, 404), (573, 199, 571, 786), (568, 787, 570, 198), (97, 385, 787, 568), (385, 29, 280, 787), (399, 788, 569, 111), (30, 265, 788, 399), (265, 97, 568, 788), (279, 789, 278, 37), (111, 569, 789, 279), (569, 198, 567, 789), (564, 790, 566, 197), (95, 383, 790, 564), (383, 27, 282, 790), (401, 791, 565, 113), (28, 263, 791, 401), (263, 95, 564, 791), (281, 792, 276, 35), (113, 565, 792, 281), (565, 197, 563, 792), (560, 793, 562, 196), (93, 381, 793, 560), (381, 25, 284, 793), (403, 794, 561, 115), (26, 261, 794, 403), (261, 93, 560, 794), (283, 795, 274, 33), (115, 561, 795, 283), (561, 196, 559, 795), (558, 459, 171), (558, 457, 459), (457, 2, 459), (556, 558, 171), (556, 557, 558), (557, 169, 558), (285, 339, 31), (285, 556, 339), (556, 171, 339), (553, 796, 555, 195), (107, 395, 796, 553), (395, 33, 413, 796), (292, 797, 554, 124), (34, 275, 797, 292), (275, 107, 553, 797), (412, 798, 288, 41), (124, 554, 798, 412), (554, 195, 552, 798), (549, 799, 551, 194), (105, 393, 799, 549), (393, 31, 415, 799), (294, 800, 550, 126), (32, 273, 800, 294), (273, 105, 549, 800), (414, 801, 286, 39), (126, 550, 801, 414), (550, 194, 548, 801), (545, 802, 547, 193), (110, 398, 802, 545), (398, 36, 417, 802), (296, 803, 546, 128), (37, 278, 803, 296), (278, 110, 545, 803), (416, 804, 291, 44), (128, 546, 804, 416), (546, 193, 544, 804), (541, 805, 543, 192), (108, 396, 805, 541), (396, 34, 292, 805), (298, 806, 542, 130), (35, 276, 806, 298), (276, 108, 541, 806), (418, 807, 289, 42), (130, 542, 807, 418), (542, 192, 540, 807), (537, 808, 539, 191), (106, 394, 808, 537), (394, 32, 294, 808), (413, 809, 538, 125), (33, 274, 809, 413), (274, 106, 537, 809), (293, 810, 287, 40), (125, 538, 810, 293), (538, 191, 536, 810), (535, 461, 173), (535, 459, 461), (459, 2, 461), (533, 535, 173), (533, 534, 535), (534, 171, 535), (295, 341, 38), (295, 533, 341), (533, 173, 341), (532, 296, 128), (532, 460, 296), (460, 37, 296), (530, 532, 128), (530, 531, 532), (531, 172, 532), (462, 416, 44), (462, 530, 416), (530, 128, 416), (527, 811, 529, 190), (109, 397, 811, 527), (397, 35, 298, 811), (417, 812, 528, 129), (36, 277, 812, 417), (277, 109, 527, 812), (297, 813, 290, 43), (129, 528, 813, 297), (528, 190, 526, 813), (523, 814, 525, 189), (123, 411, 814, 523), (411, 43, 426, 814), (305, 815, 524, 137), (44, 291, 815, 305), (291, 123, 523, 815), (425, 816, 304, 51), (137, 524, 816, 425), (524, 189, 522, 816), (519, 817, 521, 188), (121, 409, 817, 519), (409, 41, 428, 817), (307, 818, 520, 139), (42, 289, 818, 307), (289, 121, 519, 818), (427, 819, 302, 49), (139, 520, 819, 427), (520, 188, 518, 819), (515, 820, 517, 187), (119, 407, 820, 515), (407, 39, 430, 820), (309, 821, 516, 141), (40, 287, 821, 309), (287, 119, 515, 821), (429, 822, 300, 47), (141, 516, 822, 429), (516, 187, 514, 822), (513, 463, 175), (513, 461, 463), (461, 2, 463), (511, 513, 175), (511, 512, 513), (512, 173, 513), (431, 343, 45), (431, 511, 343), (511, 175, 343), (510, 305, 137), (510, 462, 305), (462, 44, 305), (508, 510, 137), (508, 509, 510), (509, 174, 510), (464, 425, 51), (464, 508, 425), (508, 137, 425), (505, 823, 507, 186), (122, 410, 823, 505), (410, 42, 307, 823), (426, 824, 506, 138), (43, 290, 824, 426), (290, 122, 505, 824), (306, 825, 303, 50), (138, 506, 825, 306), (506, 186, 504, 825), (501, 826, 503, 185), (120, 408, 826, 501), (408, 40, 309, 826), (428, 827, 502, 140), (41, 288, 827, 428), (288, 120, 501, 827), (308, 828, 301, 48), (140, 502, 828, 308), (502, 185, 500, 828), (497, 829, 499, 184), (118, 406, 829, 497), (406, 38, 311, 829), (430, 830, 498, 142), (39, 286, 830, 430), (286, 118, 497, 830), (310, 831, 299, 46), (142, 498, 831, 310), (498, 184, 496, 831), (493, 832, 495, 183), (132, 420, 832, 493), (420, 46, 438, 832), (317, 833, 494, 149), (47, 300, 833, 317), (300, 132, 493, 833), (437, 834, 312, 53), (149, 494, 834, 437), (494, 183, 492, 834), (491, 443, 155), (491, 463, 443), (463, 2, 443), (489, 491, 155), (489, 490, 491), (490, 175, 491), (465, 323, 0), (465, 489, 323), (489, 155, 323), (488, 439, 151), (488, 464, 439), (464, 51, 439), (486, 488, 151), (486, 487, 488), (487, 176, 488), (445, 319, 57), (445, 486, 319), (486, 151, 319), (483, 835, 485, 182), (135, 423, 835, 483), (423, 49, 441, 835), (320, 836, 484, 152), (50, 303, 836, 320), (303, 135, 483, 836), (440, 837, 315, 56), (152, 484, 837, 440), (484, 182, 482, 837), (479, 838, 481, 181), (133, 421, 838, 479), (421, 47, 317, 838), (322, 839, 480, 154), (48, 301, 839, 322), (301, 133, 479, 839), (442, 840, 313, 54), (154, 480, 840, 442), (480, 181, 478, 840), (475, 841, 477, 180), (131, 419, 841, 475), (419, 45, 345, 841), (438, 842, 476, 150), (46, 299, 842, 438), (299, 131, 475, 842), (318, 843, 324, 52), (150, 476, 843, 318), (476, 180, 474, 843), (471, 844, 473, 179), (136, 424, 844, 471), (424, 50, 320, 844), (439, 845, 472, 151), (51, 304, 845, 439), (304, 136, 471, 845), (319, 846, 316, 57), (151, 472, 846, 319), (472, 179, 470, 846), (467, 847, 469, 178), (134, 422, 847, 467), (422, 48, 322, 847), (441, 848, 468, 153), (49, 302, 848, 441), (302, 134, 467, 848), (321, 849, 314, 55), (153, 468, 849, 321), (468, 178, 466, 849), (466, 850, 434, 146), (178, 469, 850, 466), (469, 154, 442, 850), (470, 851, 436, 148), (179, 473, 851, 470), (473, 152, 440, 851), (474, 852, 444, 156), (180, 477, 852, 474), (477, 177, 465, 852), (478, 853, 433, 145), (181, 481, 853, 478), (481, 149, 437, 853), (482, 854, 435, 147), (182, 485, 854, 482), (485, 153, 321, 854), (325, 487, 157), (325, 344, 487), (344, 176, 487), (345, 490, 177), (345, 343, 490), (343, 175, 490), (492, 855, 432, 144), (183, 495, 855, 492), (495, 150, 318, 855), (496, 856, 419, 131), (184, 499, 856, 496), (499, 143, 431, 856), (500, 857, 421, 133), (185, 503, 857, 500), (503, 141, 429, 857), (504, 858, 423, 135), (186, 507, 858, 504), (507, 139, 427, 858), (344, 509, 176), (344, 342, 509), (342, 174, 509), (311, 512, 143), (311, 341, 512), (341, 173, 512), (514, 859, 420, 132), (187, 517, 859, 514), (517, 142, 310, 859), (518, 860, 422, 134), (188, 521, 860, 518), (521, 140, 308, 860), (522, 861, 424, 136), (189, 525, 861, 522), (525, 138, 306, 861), (526, 862, 410, 122), (190, 529, 862, 526), (529, 130, 418, 862), (342, 531, 174), (342, 340, 531), (340, 172, 531), (415, 534, 127), (415, 339, 534), (339, 171, 534), (536, 863, 407, 119), (191, 539, 863, 536), (539, 126, 414, 863), (540, 864, 409, 121), (192, 543, 864, 540), (543, 124, 412, 864), (544, 865, 411, 123), (193, 547, 865, 544), (547, 129, 297, 865), (548, 866, 406, 118), (194, 551, 866, 548), (551, 127, 295, 866), (552, 867, 408, 120), (195, 555, 867, 552), (555, 125, 293, 867), (405, 557, 117), (405, 337, 557), (337, 169, 557), (559, 868, 394, 106), (196, 562, 868, 559), (562, 116, 404, 868), (563, 869, 396, 108), (197, 566, 869, 563), (566, 114, 402, 869), (567, 870, 398, 110), (198, 570, 870, 567), (570, 112, 400, 870), (571, 871, 393, 105), (199, 574, 871, 571), (574, 117, 285, 871), (575, 872, 395, 107), (200, 578, 872, 575), (578, 115, 283, 872), (579, 873, 397, 109), (201, 582, 873, 579), (582, 113, 281, 873), (340, 584, 172), (340, 338, 584), (338, 170, 584), (586, 874, 385, 97), (202, 589, 874, 586), (589, 104, 392, 874), (590, 875, 380, 92), (203, 593, 875, 590), (593, 102, 390, 875), (594, 876, 382, 94), (204, 597, 876, 594), (597, 100, 388, 876), (598, 877, 384, 96), (205, 601, 877, 598), (601, 98, 386, 877), (338, 603, 170), (338, 336, 603), (336, 168, 603), (270, 606, 102), (270, 335, 606), (335, 167, 606), (608, 878, 381, 93), (206, 611, 878, 608), (611, 101, 269, 878), (612, 879, 383, 95), (207, 615, 879, 612), (615, 99, 267, 879), (616, 880, 367, 79), (208, 619, 880, 616), (619, 91, 379, 880), (620, 881, 369, 81), (209, 623, 881, 620), (623, 89, 377, 881), (624, 882, 371, 83), (210, 627, 882, 624), (627, 87, 375, 882), (336, 629, 168), (336, 334, 629), (334, 166, 629), (259, 632, 91), (259, 333, 632), (333, 165, 632), (634, 883, 368, 80), (211, 637, 883, 634), (637, 90, 258, 883), (638, 884, 370, 82), (212, 641, 884, 638), (641, 88, 256, 884), (642, 885, 372, 84), (213, 645, 885, 642), (645, 86, 254, 885), (334, 647, 166), (334, 326, 647), (326, 158, 647), (365, 650, 77), (365, 226, 650), (226, 58, 650), (652, 886, 355, 67), (214, 655, 886, 652), (655, 76, 364, 886), (656, 887, 357, 69), (215, 659, 887, 656), (659, 74, 362, 887), (660, 888, 359, 71), (216, 663, 888, 660), (663, 72, 360, 888), (664, 889, 354, 66), (217, 667, 889, 664), (667, 77, 245, 889), (668, 890, 356, 68), (218, 671, 890, 668), (671, 75, 243, 890), (672, 891, 358, 70), (219, 675, 891, 672), (675, 73, 241, 891), (676, 892, 350, 62), (220, 679, 892, 676), (679, 164, 452, 892), (680, 893, 352, 64), (221, 683, 893, 680), (683, 162, 450, 893), (684, 894, 347, 59), (222, 687, 894, 684), (687, 65, 353, 894), (688, 895, 349, 61), (223, 691, 895, 688), (691, 159, 447, 895), (692, 896, 351, 63), (224, 695, 896, 692), (695, 163, 331, 896), (326, 697, 158), (326, 325, 697), (325, 157, 697), (233, 700, 65), (233, 323, 700), (323, 155, 700), (702, 897, 348, 60), (225, 705, 897, 702), (705, 160, 328, 897)])
me_sphere_001.polygons.foreach_set('use_smooth', [True] * 1024)
me_sphere_001.materials.append(mat_pink)
me_sphere_001.use_remesh_preserve_volume = False
me_sphere_001.use_remesh_preserve_attributes = False
me_sphere_001.use_mirror_vertex_groups = False
me_sphere_001.update()

# ---- objects
ob_sphere = bpy.data.objects.new('Sphere', me_sphere_001)
ob_lamp = bpy.data.objects.new('Lamp', light_lamp)
ob_camera = bpy.data.objects.new('Camera', cam_camera)

# ---- transforms, parenting, visibility, modifiers, constraints
ob_sphere.location = (0.0, 0.0, 0.0)
ob_sphere.lineart.crease_threshold = 0.0
ob_lamp.location = (4.076, 1.005, 5.904)
ob_lamp.rotation_euler = (0.6503, 0.05522, 1.866)
ob_lamp.lock_rotations_4d = False
ob_lamp.empty_display_type = 'ARROWS'
ob_lamp.color = (0.0, 0.0, 0.0, 0.0)
ob_lamp.lineart.crease_threshold = 0.0
ob_camera.location = (7.481, -6.508, 5.344)
ob_camera.rotation_euler = (1.109, 0.0, 0.8149)
ob_camera.lock_rotations_4d = False
ob_camera.empty_display_type = 'ARROWS'
ob_camera.color = (0.0, 0.0, 0.0, 0.0)
ob_camera.display_type = 'WIRE'
ob_camera.lineart.crease_threshold = 0.0

# ---- collection membership
col_collection_1.objects.link(ob_sphere)
col_collection_1.objects.link(ob_lamp)
col_collection_1.objects.link(ob_camera)

# ---- scene / render settings (as saved in the file)
scene.camera = ob_camera
scene.frame_start = 1; scene.frame_end = 250; scene.frame_set(1)
scene.render.engine = 'CYCLES'
scene.render.resolution_percentage = 50
scene.render.dither_intensity = 0.0
scene.cycles.use_denoising = False
scene.cycles.samples = 128
scene.cycles.sampling_pattern = 'TABULATED_SOBOL'
scene.cycles.use_adaptive_sampling = False
scene.cycles.use_light_tree = False
scene.cycles.blur_glossy = 0.0
scene.cycles.sample_clamp_indirect = 0.0
scene.view_settings.view_transform = 'Standard'
bpy.context.view_layer.update()
